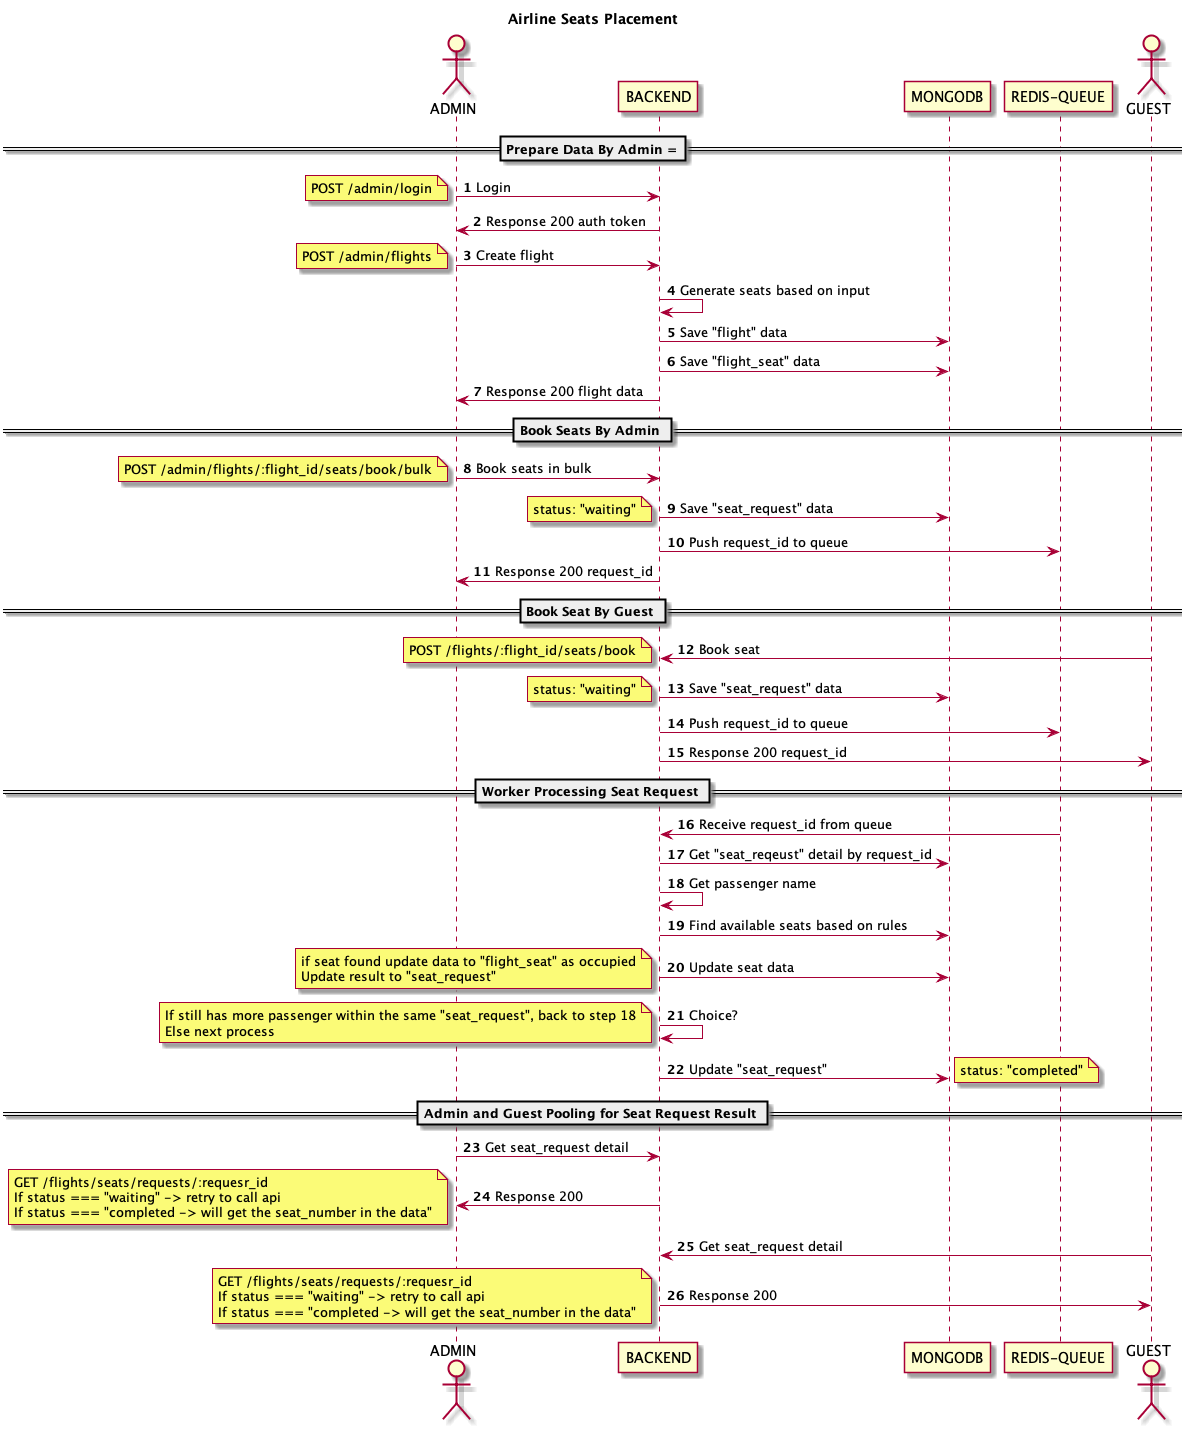

The diagram above was rendered by PlantUML. Its source (embedded in the PNG):
@startuml

title Airline Seats Placement

autonumber
actor ADMIN
participant BACKEND
participant MONGODB
participant "REDIS-QUEUE"
actor GUEST

== Prepare Data By Admin ===
ADMIN -> BACKEND: Login
note left
POST /admin/login
end note
BACKEND -> ADMIN: Response 200 auth token
ADMIN -> BACKEND: Create flight
note left
POST /admin/flights
end note
BACKEND -> BACKEND: Generate seats based on input
BACKEND -> MONGODB: Save "flight" data
BACKEND -> MONGODB: Save "flight_seat" data
BACKEND -> ADMIN: Response 200 flight data

== Book Seats By Admin ==
ADMIN -> BACKEND: Book seats in bulk
note left
POST /admin/flights/:flight_id/seats/book/bulk
end note
BACKEND -> MONGODB: Save "seat_request" data
note left
status: "waiting"
end note
BACKEND -> "REDIS-QUEUE": Push request_id to queue
BACKEND -> ADMIN: Response 200 request_id

== Book Seat By Guest ==
GUEST -> BACKEND: Book seat
note left
POST /flights/:flight_id/seats/book
end note
BACKEND -> MONGODB: Save "seat_request" data
note left
status: "waiting"
end note
BACKEND -> "REDIS-QUEUE": Push request_id to queue
BACKEND -> GUEST: Response 200 request_id

== Worker Processing Seat Request ==
"REDIS-QUEUE" -> BACKEND: Receive request_id from queue
BACKEND -> MONGODB: Get "seat_reqeust" detail by request_id
BACKEND -> BACKEND: Get passenger name
BACKEND -> MONGODB: Find available seats based on rules
BACKEND -> MONGODB: Update seat data 
note left
if seat found update data to "flight_seat" as occupied
Update result to "seat_request"
end note
BACKEND -> BACKEND: Choice?
note left
If still has more passenger within the same "seat_request", back to step 18
Else next process
end note
BACKEND -> MONGODB: Update "seat_request"
note right
status: "completed"
end note

== Admin and Guest Pooling for Seat Request Result ==
ADMIN -> BACKEND: Get seat_request detail
BACKEND -> ADMIN: Response 200
note left
GET /flights/seats/requests/:requesr_id
If status === "waiting" -> retry to call api
If status === "completed -> will get the seat_number in the data"
end note
GUEST -> BACKEND: Get seat_request detail
BACKEND -> GUEST: Response 200
note left
GET /flights/seats/requests/:requesr_id
If status === "waiting" -> retry to call api
If status === "completed -> will get the seat_number in the data"
end note

@enduml